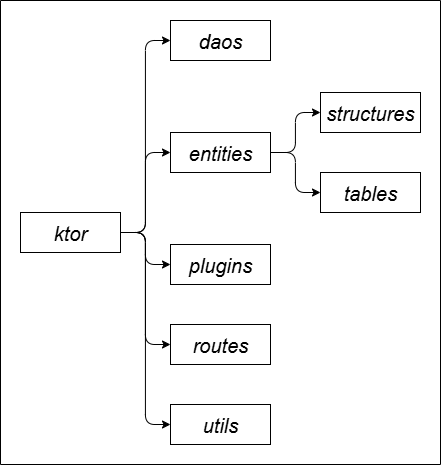

The diagram above was exported from draw.io. Its source (the exported page's mxGraphModel, read from the mxfile embedded in the PNG):
<mxGraphModel dx="802" dy="482" grid="1" gridSize="10" guides="1" tooltips="1" connect="1" arrows="1" fold="1" page="1" pageScale="1" pageWidth="1100" pageHeight="850" math="0" shadow="0">
  <root>
    <mxCell id="0" />
    <mxCell id="1" parent="0" />
    <mxCell id="9ogdjRn3hWSHYTOO4pbM-1" value="" style="swimlane;startSize=0;horizontal=0;childLayout=treeLayout;horizontalTree=1;sortEdges=1;resizable=0;containerType=tree;fontSize=12;" vertex="1" parent="1">
      <mxGeometry x="380" y="250" width="440" height="464" as="geometry" />
    </mxCell>
    <mxCell id="9ogdjRn3hWSHYTOO4pbM-2" value="&lt;span style=&quot;font-size: 20px;&quot;&gt;&lt;i&gt;ktor&lt;/i&gt;&lt;/span&gt;" style="whiteSpace=wrap;html=1;" vertex="1" parent="9ogdjRn3hWSHYTOO4pbM-1">
      <mxGeometry x="20" y="212" width="100" height="40" as="geometry" />
    </mxCell>
    <mxCell id="9ogdjRn3hWSHYTOO4pbM-3" value="&lt;span style=&quot;font-size: 20px;&quot;&gt;&lt;i&gt;daos&lt;/i&gt;&lt;/span&gt;" style="whiteSpace=wrap;html=1;" vertex="1" parent="9ogdjRn3hWSHYTOO4pbM-1">
      <mxGeometry x="170" y="20" width="100" height="40" as="geometry" />
    </mxCell>
    <mxCell id="9ogdjRn3hWSHYTOO4pbM-4" value="" style="edgeStyle=elbowEdgeStyle;elbow=horizontal;html=1;rounded=1;curved=0;sourcePerimeterSpacing=0;targetPerimeterSpacing=0;startSize=6;endSize=6;" edge="1" parent="9ogdjRn3hWSHYTOO4pbM-1" source="9ogdjRn3hWSHYTOO4pbM-2" target="9ogdjRn3hWSHYTOO4pbM-3">
      <mxGeometry relative="1" as="geometry" />
    </mxCell>
    <mxCell id="9ogdjRn3hWSHYTOO4pbM-5" value="&lt;span style=&quot;font-size: 20px;&quot;&gt;&lt;i&gt;entities&lt;/i&gt;&lt;/span&gt;" style="whiteSpace=wrap;html=1;" vertex="1" parent="9ogdjRn3hWSHYTOO4pbM-1">
      <mxGeometry x="170" y="132" width="100" height="40" as="geometry" />
    </mxCell>
    <mxCell id="9ogdjRn3hWSHYTOO4pbM-6" value="" style="edgeStyle=elbowEdgeStyle;elbow=horizontal;html=1;rounded=1;curved=0;sourcePerimeterSpacing=0;targetPerimeterSpacing=0;startSize=6;endSize=6;" edge="1" parent="9ogdjRn3hWSHYTOO4pbM-1" source="9ogdjRn3hWSHYTOO4pbM-2" target="9ogdjRn3hWSHYTOO4pbM-5">
      <mxGeometry relative="1" as="geometry" />
    </mxCell>
    <mxCell id="9ogdjRn3hWSHYTOO4pbM-11" value="" style="edgeStyle=elbowEdgeStyle;elbow=horizontal;html=1;rounded=1;curved=0;sourcePerimeterSpacing=0;targetPerimeterSpacing=0;startSize=6;endSize=6;" edge="1" target="9ogdjRn3hWSHYTOO4pbM-12" source="9ogdjRn3hWSHYTOO4pbM-2" parent="9ogdjRn3hWSHYTOO4pbM-1">
      <mxGeometry relative="1" as="geometry">
        <mxPoint x="500" y="-62" as="sourcePoint" />
      </mxGeometry>
    </mxCell>
    <mxCell id="9ogdjRn3hWSHYTOO4pbM-12" value="&lt;span style=&quot;font-size: 20px;&quot;&gt;&lt;i&gt;plugins&lt;/i&gt;&lt;/span&gt;" style="whiteSpace=wrap;html=1;" vertex="1" parent="9ogdjRn3hWSHYTOO4pbM-1">
      <mxGeometry x="170" y="244" width="100" height="40" as="geometry" />
    </mxCell>
    <mxCell id="9ogdjRn3hWSHYTOO4pbM-13" value="" style="edgeStyle=elbowEdgeStyle;elbow=horizontal;html=1;rounded=1;curved=0;sourcePerimeterSpacing=0;targetPerimeterSpacing=0;startSize=6;endSize=6;" edge="1" target="9ogdjRn3hWSHYTOO4pbM-14" source="9ogdjRn3hWSHYTOO4pbM-2" parent="9ogdjRn3hWSHYTOO4pbM-1">
      <mxGeometry relative="1" as="geometry">
        <mxPoint x="500" y="18" as="sourcePoint" />
      </mxGeometry>
    </mxCell>
    <mxCell id="9ogdjRn3hWSHYTOO4pbM-14" value="&lt;span style=&quot;font-size: 20px;&quot;&gt;&lt;i&gt;routes&lt;/i&gt;&lt;/span&gt;" style="whiteSpace=wrap;html=1;" vertex="1" parent="9ogdjRn3hWSHYTOO4pbM-1">
      <mxGeometry x="170" y="324" width="100" height="40" as="geometry" />
    </mxCell>
    <mxCell id="9ogdjRn3hWSHYTOO4pbM-15" value="" style="edgeStyle=elbowEdgeStyle;elbow=horizontal;html=1;rounded=1;curved=0;sourcePerimeterSpacing=0;targetPerimeterSpacing=0;startSize=6;endSize=6;" edge="1" target="9ogdjRn3hWSHYTOO4pbM-16" source="9ogdjRn3hWSHYTOO4pbM-5" parent="9ogdjRn3hWSHYTOO4pbM-1">
      <mxGeometry relative="1" as="geometry">
        <mxPoint x="500" y="138" as="sourcePoint" />
      </mxGeometry>
    </mxCell>
    <mxCell id="9ogdjRn3hWSHYTOO4pbM-16" value="&lt;span style=&quot;font-size: 20px;&quot;&gt;&lt;i&gt;structures&lt;/i&gt;&lt;/span&gt;" style="whiteSpace=wrap;html=1;" vertex="1" parent="9ogdjRn3hWSHYTOO4pbM-1">
      <mxGeometry x="320" y="92" width="100" height="40" as="geometry" />
    </mxCell>
    <mxCell id="9ogdjRn3hWSHYTOO4pbM-19" value="" style="edgeStyle=elbowEdgeStyle;elbow=horizontal;html=1;rounded=1;curved=0;sourcePerimeterSpacing=0;targetPerimeterSpacing=0;startSize=6;endSize=6;" edge="1" target="9ogdjRn3hWSHYTOO4pbM-20" source="9ogdjRn3hWSHYTOO4pbM-5" parent="9ogdjRn3hWSHYTOO4pbM-1">
      <mxGeometry relative="1" as="geometry">
        <mxPoint x="650" y="98" as="sourcePoint" />
      </mxGeometry>
    </mxCell>
    <mxCell id="9ogdjRn3hWSHYTOO4pbM-20" value="&lt;span style=&quot;font-size: 20px;&quot;&gt;&lt;i&gt;tables&lt;/i&gt;&lt;/span&gt;" style="whiteSpace=wrap;html=1;" vertex="1" parent="9ogdjRn3hWSHYTOO4pbM-1">
      <mxGeometry x="320" y="172" width="100" height="40" as="geometry" />
    </mxCell>
    <mxCell id="9ogdjRn3hWSHYTOO4pbM-21" value="" style="edgeStyle=elbowEdgeStyle;elbow=horizontal;html=1;rounded=1;curved=0;sourcePerimeterSpacing=0;targetPerimeterSpacing=0;startSize=6;endSize=6;" edge="1" target="9ogdjRn3hWSHYTOO4pbM-22" source="9ogdjRn3hWSHYTOO4pbM-2" parent="9ogdjRn3hWSHYTOO4pbM-1">
      <mxGeometry relative="1" as="geometry">
        <mxPoint x="500" y="290" as="sourcePoint" />
      </mxGeometry>
    </mxCell>
    <mxCell id="9ogdjRn3hWSHYTOO4pbM-22" value="&lt;span style=&quot;font-size: 20px;&quot;&gt;&lt;i&gt;utils&lt;/i&gt;&lt;/span&gt;" style="whiteSpace=wrap;html=1;" vertex="1" parent="9ogdjRn3hWSHYTOO4pbM-1">
      <mxGeometry x="170" y="404" width="100" height="40" as="geometry" />
    </mxCell>
  </root>
</mxGraphModel>